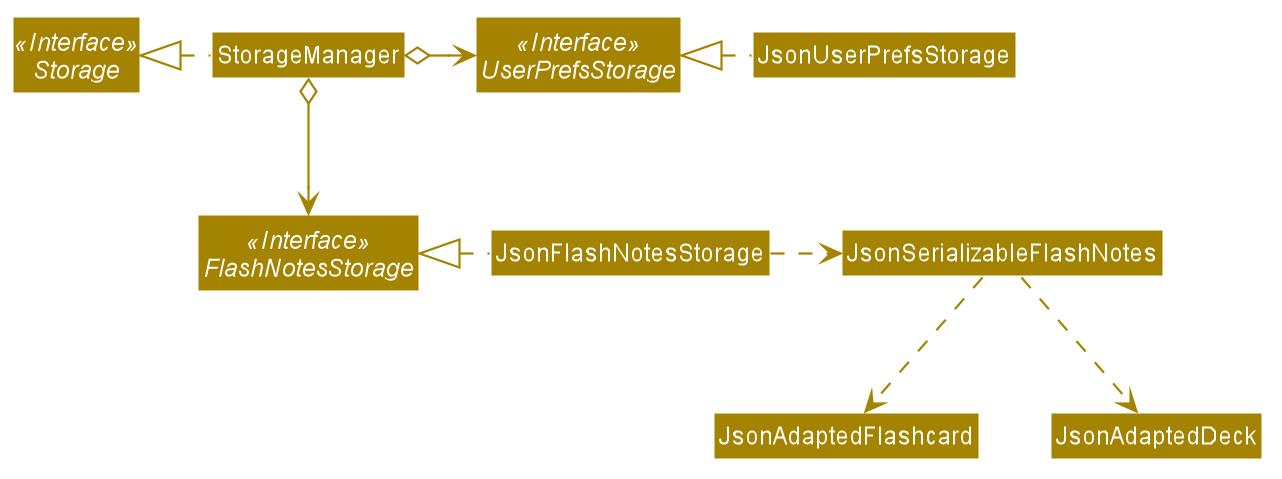

The diagram above was rendered by PlantUML. Its source (embedded in the PNG):
@startuml








skinparam BackgroundColor #FFFFFFF

skinparam Shadowing false

skinparam Class {
    FontColor #FFFFFF
    BorderThickness 1
    BorderColor #FFFFFF
    StereotypeFontColor #FFFFFF
    FontName Arial
}

skinparam Actor {
    BorderColor #000000
    Color #000000
    FontName Arial
}

skinparam Sequence {
    MessageAlign center
    BoxFontSize 15
    BoxPadding 0
    BoxFontColor #FFFFFF
    FontName Arial
}

skinparam Participant {
    FontColor #FFFFFFF
    Padding 20
}

skinparam MinClassWidth 50
skinparam ParticipantPadding 10
skinparam Shadowing false
skinparam DefaultTextAlignment center
skinparam packageStyle Rectangle

hide footbox
hide members
hide circle
skinparam arrowThickness 1.1
skinparam arrowColor #A38300
skinparam classBackgroundColor #A38300

Interface Storage <<Interface>>
Interface UserPrefsStorage <<Interface>>
Interface FlashNotesStorage <<Interface>>

Class StorageManager
Class JsonUserPrefsStorage
Class JsonFlashNotesStorage

StorageManager .left.|> Storage
StorageManager o-right-> UserPrefsStorage
StorageManager o--> FlashNotesStorage

JsonUserPrefsStorage .left.|> UserPrefsStorage
JsonFlashNotesStorage .left.|> FlashNotesStorage
JsonFlashNotesStorage .right.> JsonSerializableFlashNotes
JsonSerializableFlashNotes .down.> JsonAdaptedFlashcard
JsonSerializableFlashNotes .down.> JsonAdaptedDeck
@enduml